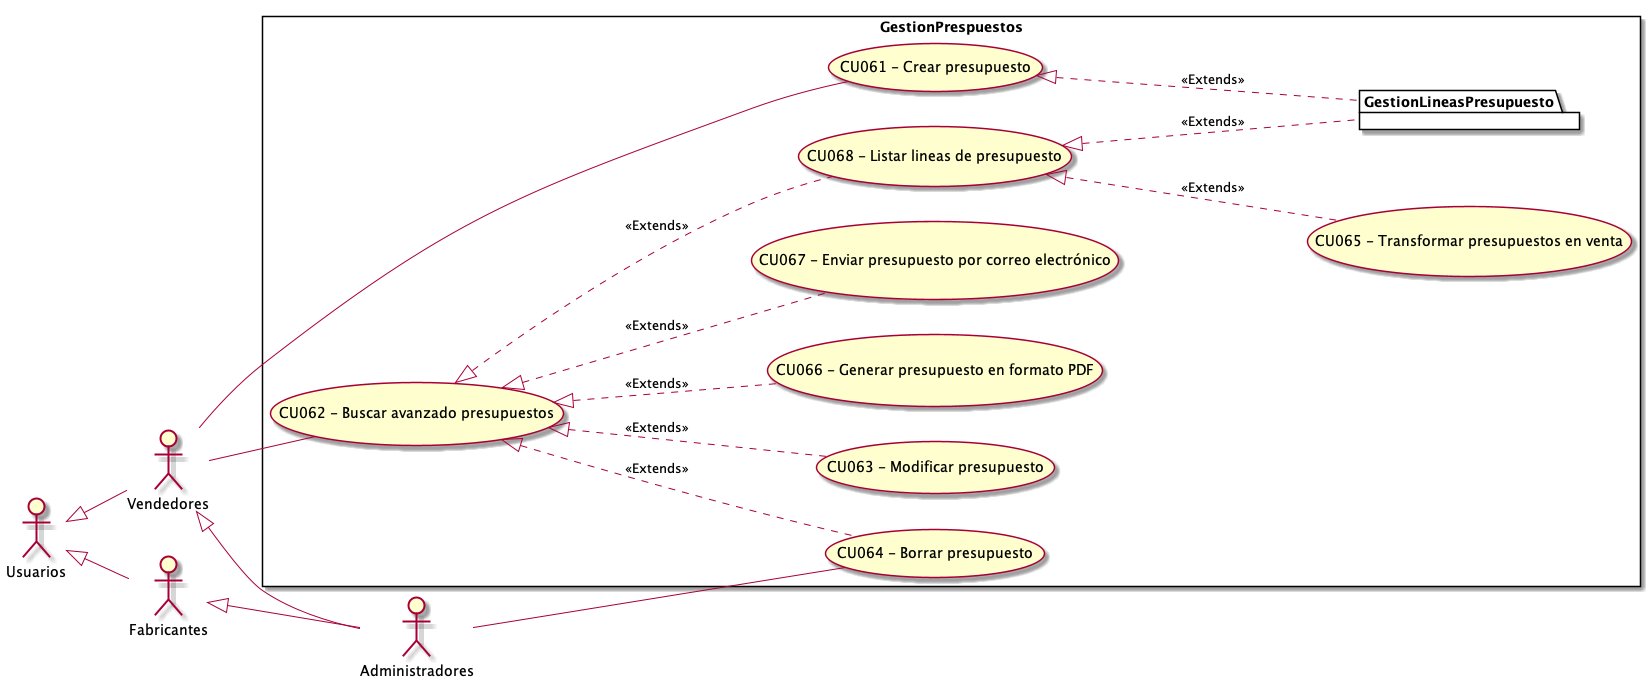

The diagram above was rendered by PlantUML. Its source (embedded in the PNG):
@startuml GestionPresupuestos
top to bottom direction
:Usuarios: 
:Administradores: 
:Vendedores:
:Fabricantes:

Usuarios <|-- Vendedores
Usuarios <|-- Fabricantes
Vendedores <|-- Administradores
Fabricantes <|-- Administradores

 left to right direction

rectangle GestionPrespuestos{
    UseCase "CU061 - Crear presupuesto" as C
    UseCase "CU062 - Buscar avanzado presupuestos" as BA
    UseCase "CU063 - Modificar presupuesto" as M
    UseCase "CU064 - Borrar presupuesto" as B
    UseCase "CU065 - Transformar presupuestos en venta" as Transformar
    UseCase "CU066 - Generar presupuesto en formato PDF" as PDF
    UseCase "CU067 - Enviar presupuesto por correo electrónico" as Enviar
    UseCase "CU068 - Listar lineas de presupuesto" as Listar
    package GestionLineasPresupuesto{
    }

    BA <|.. M : <<Extends>>
    BA <|.. B : <<Extends>>
    Listar <|.. Transformar : <<Extends>>
    Listar <|.. GestionLineasPresupuesto : <<Extends>>
    C <|.. GestionLineasPresupuesto : <<Extends>>
    BA <|.. PDF : <<Extends>>
    BA <|.. Enviar : <<Extends>>
    BA <|.. Listar: <<Extends>>
}
    Vendedores -- C
    Vendedores -- BA
    Administradores -- B

@enduml